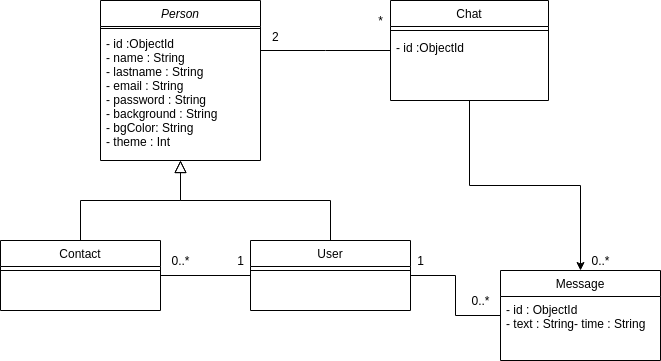

The diagram above was exported from draw.io. Its source (the exported page's mxGraphModel, read from the mxfile embedded in the PNG):
<mxGraphModel dx="1422" dy="755" grid="1" gridSize="10" guides="1" tooltips="1" connect="1" arrows="1" fold="1" page="1" pageScale="1" pageWidth="827" pageHeight="1169" math="0" shadow="0">
  <root>
    <mxCell id="WIyWlLk6GJQsqaUBKTNV-0" />
    <mxCell id="WIyWlLk6GJQsqaUBKTNV-1" parent="WIyWlLk6GJQsqaUBKTNV-0" />
    <mxCell id="zkfFHV4jXpPFQw0GAbJ--0" value="Person" style="swimlane;fontStyle=2;align=center;verticalAlign=top;childLayout=stackLayout;horizontal=1;startSize=26;horizontalStack=0;resizeParent=1;resizeLast=0;collapsible=1;marginBottom=0;rounded=0;shadow=0;strokeWidth=1;" parent="WIyWlLk6GJQsqaUBKTNV-1" vertex="1">
      <mxGeometry x="220" y="120" width="160" height="160" as="geometry">
        <mxRectangle x="230" y="140" width="160" height="26" as="alternateBounds" />
      </mxGeometry>
    </mxCell>
    <mxCell id="zkfFHV4jXpPFQw0GAbJ--4" value="" style="line;html=1;strokeWidth=1;align=left;verticalAlign=middle;spacingTop=-1;spacingLeft=3;spacingRight=3;rotatable=0;labelPosition=right;points=[];portConstraint=eastwest;" parent="zkfFHV4jXpPFQw0GAbJ--0" vertex="1">
      <mxGeometry y="26" width="160" height="4" as="geometry" />
    </mxCell>
    <mxCell id="7Ea4klHerZvcLVD-LsON-19" value="- id :ObjectId&#10;- name : String&#10;- lastname : String&#10;- email : String&#10;- password : String&#10;- background : String&#10;- bgColor: String&#10;- theme : Int" style="text;align=left;verticalAlign=top;spacingLeft=4;spacingRight=4;overflow=hidden;rotatable=0;points=[[0,0.5],[1,0.5]];portConstraint=eastwest;" vertex="1" parent="zkfFHV4jXpPFQw0GAbJ--0">
      <mxGeometry y="30" width="160" height="126" as="geometry" />
    </mxCell>
    <mxCell id="zkfFHV4jXpPFQw0GAbJ--6" value="Contact" style="swimlane;fontStyle=0;align=center;verticalAlign=top;childLayout=stackLayout;horizontal=1;startSize=26;horizontalStack=0;resizeParent=1;resizeLast=0;collapsible=1;marginBottom=0;rounded=0;shadow=0;strokeWidth=1;" parent="WIyWlLk6GJQsqaUBKTNV-1" vertex="1">
      <mxGeometry x="120" y="360" width="160" height="70" as="geometry">
        <mxRectangle x="130" y="380" width="160" height="26" as="alternateBounds" />
      </mxGeometry>
    </mxCell>
    <mxCell id="zkfFHV4jXpPFQw0GAbJ--9" value="" style="line;html=1;strokeWidth=1;align=left;verticalAlign=middle;spacingTop=-1;spacingLeft=3;spacingRight=3;rotatable=0;labelPosition=right;points=[];portConstraint=eastwest;" parent="zkfFHV4jXpPFQw0GAbJ--6" vertex="1">
      <mxGeometry y="26" width="160" height="8" as="geometry" />
    </mxCell>
    <mxCell id="zkfFHV4jXpPFQw0GAbJ--12" value="" style="endArrow=block;endSize=10;endFill=0;shadow=0;strokeWidth=1;rounded=0;edgeStyle=elbowEdgeStyle;elbow=vertical;" parent="WIyWlLk6GJQsqaUBKTNV-1" source="zkfFHV4jXpPFQw0GAbJ--6" target="zkfFHV4jXpPFQw0GAbJ--0" edge="1">
      <mxGeometry width="160" relative="1" as="geometry">
        <mxPoint x="200" y="203" as="sourcePoint" />
        <mxPoint x="200" y="203" as="targetPoint" />
      </mxGeometry>
    </mxCell>
    <mxCell id="7Ea4klHerZvcLVD-LsON-11" style="edgeStyle=orthogonalEdgeStyle;rounded=0;orthogonalLoop=1;jettySize=auto;html=1;endArrow=none;endFill=0;" edge="1" parent="WIyWlLk6GJQsqaUBKTNV-1" source="zkfFHV4jXpPFQw0GAbJ--13" target="zkfFHV4jXpPFQw0GAbJ--6">
      <mxGeometry relative="1" as="geometry" />
    </mxCell>
    <mxCell id="7Ea4klHerZvcLVD-LsON-14" style="edgeStyle=orthogonalEdgeStyle;rounded=0;orthogonalLoop=1;jettySize=auto;html=1;endArrow=none;endFill=0;" edge="1" parent="WIyWlLk6GJQsqaUBKTNV-1" source="zkfFHV4jXpPFQw0GAbJ--13" target="7Ea4klHerZvcLVD-LsON-0">
      <mxGeometry relative="1" as="geometry" />
    </mxCell>
    <mxCell id="zkfFHV4jXpPFQw0GAbJ--13" value="User" style="swimlane;fontStyle=0;align=center;verticalAlign=top;childLayout=stackLayout;horizontal=1;startSize=26;horizontalStack=0;resizeParent=1;resizeLast=0;collapsible=1;marginBottom=0;rounded=0;shadow=0;strokeWidth=1;" parent="WIyWlLk6GJQsqaUBKTNV-1" vertex="1">
      <mxGeometry x="370" y="360" width="160" height="70" as="geometry">
        <mxRectangle x="340" y="380" width="170" height="26" as="alternateBounds" />
      </mxGeometry>
    </mxCell>
    <mxCell id="zkfFHV4jXpPFQw0GAbJ--15" value="" style="line;html=1;strokeWidth=1;align=left;verticalAlign=middle;spacingTop=-1;spacingLeft=3;spacingRight=3;rotatable=0;labelPosition=right;points=[];portConstraint=eastwest;" parent="zkfFHV4jXpPFQw0GAbJ--13" vertex="1">
      <mxGeometry y="26" width="160" height="8" as="geometry" />
    </mxCell>
    <mxCell id="zkfFHV4jXpPFQw0GAbJ--16" value="" style="endArrow=block;endSize=10;endFill=0;shadow=0;strokeWidth=1;rounded=0;edgeStyle=elbowEdgeStyle;elbow=vertical;" parent="WIyWlLk6GJQsqaUBKTNV-1" source="zkfFHV4jXpPFQw0GAbJ--13" target="zkfFHV4jXpPFQw0GAbJ--0" edge="1">
      <mxGeometry width="160" relative="1" as="geometry">
        <mxPoint x="210" y="373" as="sourcePoint" />
        <mxPoint x="310" y="271" as="targetPoint" />
      </mxGeometry>
    </mxCell>
    <mxCell id="7Ea4klHerZvcLVD-LsON-9" style="edgeStyle=orthogonalEdgeStyle;rounded=0;orthogonalLoop=1;jettySize=auto;html=1;" edge="1" parent="WIyWlLk6GJQsqaUBKTNV-1" source="zkfFHV4jXpPFQw0GAbJ--17" target="7Ea4klHerZvcLVD-LsON-0">
      <mxGeometry relative="1" as="geometry" />
    </mxCell>
    <mxCell id="zkfFHV4jXpPFQw0GAbJ--17" value="Chat" style="swimlane;fontStyle=0;align=center;verticalAlign=top;childLayout=stackLayout;horizontal=1;startSize=26;horizontalStack=0;resizeParent=1;resizeLast=0;collapsible=1;marginBottom=0;rounded=0;shadow=0;strokeWidth=1;" parent="WIyWlLk6GJQsqaUBKTNV-1" vertex="1">
      <mxGeometry x="510" y="120" width="158" height="100" as="geometry">
        <mxRectangle x="550" y="140" width="160" height="26" as="alternateBounds" />
      </mxGeometry>
    </mxCell>
    <mxCell id="zkfFHV4jXpPFQw0GAbJ--23" value="" style="line;html=1;strokeWidth=1;align=left;verticalAlign=middle;spacingTop=-1;spacingLeft=3;spacingRight=3;rotatable=0;labelPosition=right;points=[];portConstraint=eastwest;" parent="zkfFHV4jXpPFQw0GAbJ--17" vertex="1">
      <mxGeometry y="26" width="158" height="8" as="geometry" />
    </mxCell>
    <mxCell id="7Ea4klHerZvcLVD-LsON-22" value="- id :ObjectId" style="text;align=left;verticalAlign=top;spacingLeft=4;spacingRight=4;overflow=hidden;rotatable=0;points=[[0,0.5],[1,0.5]];portConstraint=eastwest;" vertex="1" parent="zkfFHV4jXpPFQw0GAbJ--17">
      <mxGeometry y="34" width="158" height="66" as="geometry" />
    </mxCell>
    <mxCell id="zkfFHV4jXpPFQw0GAbJ--26" value="" style="endArrow=none;shadow=0;strokeWidth=1;rounded=0;endFill=0;edgeStyle=elbowEdgeStyle;elbow=vertical;" parent="WIyWlLk6GJQsqaUBKTNV-1" source="zkfFHV4jXpPFQw0GAbJ--0" target="zkfFHV4jXpPFQw0GAbJ--17" edge="1">
      <mxGeometry x="0.5" y="41" relative="1" as="geometry">
        <mxPoint x="380" y="192" as="sourcePoint" />
        <mxPoint x="540" y="192" as="targetPoint" />
        <mxPoint x="-40" y="32" as="offset" />
      </mxGeometry>
    </mxCell>
    <mxCell id="zkfFHV4jXpPFQw0GAbJ--27" value="2" style="resizable=0;align=left;verticalAlign=bottom;labelBackgroundColor=none;fontSize=12;" parent="zkfFHV4jXpPFQw0GAbJ--26" connectable="0" vertex="1">
      <mxGeometry x="-1" relative="1" as="geometry">
        <mxPoint x="10" y="-5" as="offset" />
      </mxGeometry>
    </mxCell>
    <mxCell id="7Ea4klHerZvcLVD-LsON-0" value="Message" style="swimlane;fontStyle=0;align=center;verticalAlign=top;childLayout=stackLayout;horizontal=1;startSize=26;horizontalStack=0;resizeParent=1;resizeLast=0;collapsible=1;marginBottom=0;rounded=0;shadow=0;strokeWidth=1;" vertex="1" parent="WIyWlLk6GJQsqaUBKTNV-1">
      <mxGeometry x="620" y="390" width="160" height="90" as="geometry">
        <mxRectangle x="550" y="140" width="160" height="26" as="alternateBounds" />
      </mxGeometry>
    </mxCell>
    <mxCell id="7Ea4klHerZvcLVD-LsON-1" value="- id : ObjectId&#10;- text : String- time : String" style="text;align=left;verticalAlign=top;spacingLeft=4;spacingRight=4;overflow=hidden;rotatable=0;points=[[0,0.5],[1,0.5]];portConstraint=eastwest;" vertex="1" parent="7Ea4klHerZvcLVD-LsON-0">
      <mxGeometry y="26" width="160" height="54" as="geometry" />
    </mxCell>
    <mxCell id="7Ea4klHerZvcLVD-LsON-6" value="" style="line;html=1;strokeWidth=1;align=left;verticalAlign=middle;spacingTop=-1;spacingLeft=3;spacingRight=3;rotatable=0;labelPosition=right;points=[];portConstraint=eastwest;" vertex="1" parent="7Ea4klHerZvcLVD-LsON-0">
      <mxGeometry y="80" width="160" as="geometry" />
    </mxCell>
    <mxCell id="7Ea4klHerZvcLVD-LsON-10" value="*" style="text;html=1;align=center;verticalAlign=middle;resizable=0;points=[];autosize=1;strokeColor=none;fillColor=none;" vertex="1" parent="WIyWlLk6GJQsqaUBKTNV-1">
      <mxGeometry x="490" y="130" width="20" height="20" as="geometry" />
    </mxCell>
    <mxCell id="7Ea4klHerZvcLVD-LsON-12" value="0..*" style="text;html=1;align=center;verticalAlign=middle;resizable=0;points=[];autosize=1;strokeColor=none;fillColor=none;" vertex="1" parent="WIyWlLk6GJQsqaUBKTNV-1">
      <mxGeometry x="285" y="370" width="30" height="20" as="geometry" />
    </mxCell>
    <mxCell id="7Ea4klHerZvcLVD-LsON-13" value="1" style="text;html=1;align=center;verticalAlign=middle;resizable=0;points=[];autosize=1;strokeColor=none;fillColor=none;" vertex="1" parent="WIyWlLk6GJQsqaUBKTNV-1">
      <mxGeometry x="350" y="370" width="20" height="20" as="geometry" />
    </mxCell>
    <mxCell id="7Ea4klHerZvcLVD-LsON-15" value="0..*" style="text;html=1;align=center;verticalAlign=middle;resizable=0;points=[];autosize=1;strokeColor=none;fillColor=none;" vertex="1" parent="WIyWlLk6GJQsqaUBKTNV-1">
      <mxGeometry x="585" y="410" width="30" height="20" as="geometry" />
    </mxCell>
    <mxCell id="7Ea4klHerZvcLVD-LsON-16" value="1" style="text;html=1;align=center;verticalAlign=middle;resizable=0;points=[];autosize=1;strokeColor=none;fillColor=none;" vertex="1" parent="WIyWlLk6GJQsqaUBKTNV-1">
      <mxGeometry x="530" y="370" width="20" height="20" as="geometry" />
    </mxCell>
    <mxCell id="7Ea4klHerZvcLVD-LsON-18" value="0..*" style="text;html=1;align=center;verticalAlign=middle;resizable=0;points=[];autosize=1;strokeColor=none;fillColor=none;" vertex="1" parent="WIyWlLk6GJQsqaUBKTNV-1">
      <mxGeometry x="705" y="370" width="30" height="20" as="geometry" />
    </mxCell>
  </root>
</mxGraphModel>